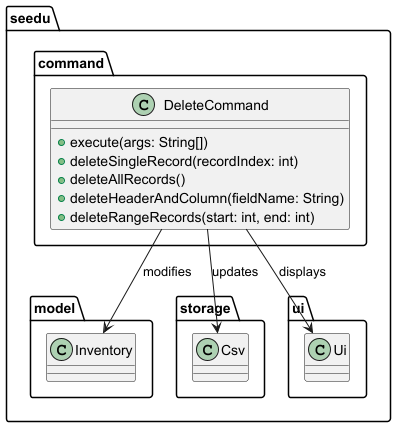

The diagram above was rendered by PlantUML. Its source (embedded in the PNG):
@startuml DeleteCommandArchitectureDiagram
package "seedu.command" {
    class DeleteCommand {
        +execute(args: String[])
        +deleteSingleRecord(recordIndex: int)
        +deleteAllRecords()
        +deleteHeaderAndColumn(fieldName: String)
        +deleteRangeRecords(start: int, end: int)
    }
}

package "seedu.model" {
    class Inventory
}

package "seedu.storage" {
    class Csv
}

package "seedu.ui" {
    class Ui
}

DeleteCommand --> Inventory : modifies
DeleteCommand --> Csv : updates
DeleteCommand --> Ui : displays
@enduml